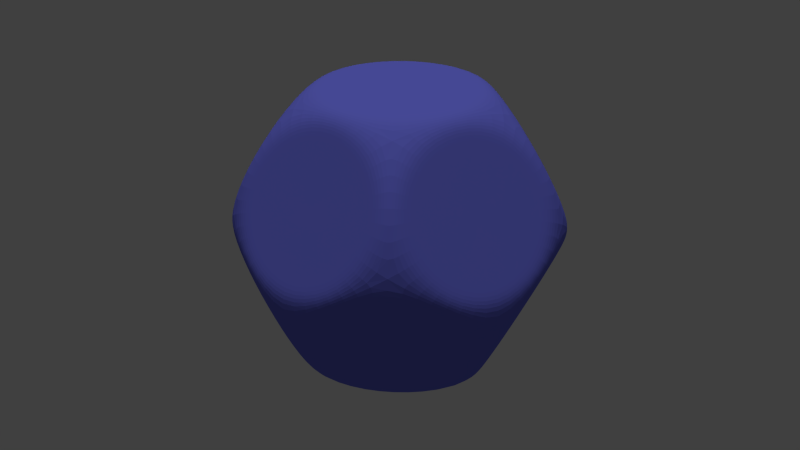 # Source: d12.blend  (saved by Blender 2.69.0; exported with 4.5.12 LTS)
import bpy
from mathutils import Matrix  # noqa: F401  (used for matrix-valued properties, if any)

bpy.ops.wm.read_factory_settings(use_empty=True)
scene = bpy.context.scene
scene.name = 'Scene'

# ---- collections
col_collection_1 = bpy.data.collections.new('Collection 1'); scene.collection.children.link(col_collection_1)

# ---- materials (node trees are filled in below, after node groups)
mat_material_001 = bpy.data.materials.new('Material.001')
mat_material_001.alpha_threshold = 0.0
mat_material_001.use_transparent_shadow = False
mat_material_001.diffuse_color = (0.1634, 0.1771, 0.8, 1.0)
mat_material_001.roughness = 0.5
mat_material_001.line_color = (0.0, 0.0, 0.0, 1.0)

# ---- material node trees

# ---- world
world_world = bpy.data.worlds.new('World'); scene.world = world_world
world_world.color = (0.05088, 0.05088, 0.05088)
world_world.use_sun_shadow = False
world_world.sun_shadow_jitter_overblur = 0.0
world_world.cycles.sampling_method = 'MANUAL'
world_world.cycles.sample_map_resolution = 256

# ---- lights
light_sun = bpy.data.lights.new('Sun', 'SUN')
light_sun.transmission_factor = 0.0
light_sun.angle = 0.1993
light_sun.energy = 1.0
light_sun.shadow_buffer_clip_start = 0.5
light_sun.shadow_soft_size = 0.1
light_sun.shadow_cascade_max_distance = 1000.0
light_sun.cycles.use_multiple_importance_sampling = False
light_point = bpy.data.lights.new('Point', 'POINT')
light_point.transmission_factor = 0.0
light_point.energy = 100.0
light_point.shadow_buffer_clip_start = 0.5
light_point.shadow_soft_size = 0.1
light_point.shadow_maximum_resolution = 0.006
light_point.use_absolute_resolution = True
light_point.cycles.use_multiple_importance_sampling = False

# ---- meshes
me_circle_007 = bpy.data.meshes.new('Circle.007')
me_circle_007.from_pydata([(-0.9696, 1.182, 0.3609), (-1.476, 0.4812, 0.8973), (-1.478, -0.3837, 0.3609), (-0.9736, -0.2171, -0.5069), (-0.6591, 0.7509, -0.5069), (-1.097, 0.4485, 0.1461), (-1.15, 0.3751, 0.2022), (-1.15, 0.2847, 0.1461), (-1.097, 0.3021, 0.05536), (-1.064, 0.4033, 0.05536), (-1.111, 0.3627, 0.121), (-1.538, -0.4968, 0.3981), (-0.002241, -1.001, -0.6043), (-0.9533, -0.3097, -0.6043), (-1.424, -0.5569, 0.3609), (-0.9137, -1.255, 0.8973), (-0.09189, -1.525, 0.3609), (-0.09436, -0.9932, -0.5069), (-0.9177, -0.395, -0.5069), (-0.7653, -0.9045, 0.1461), (-0.7119, -0.9775, 0.2022), (-0.626, -1.006, 0.1461), (-0.6262, -0.9501, 0.05536), (-0.7124, -0.8875, 0.05536), (-0.6884, -0.9451, 0.121), (-0.002836, -1.617, 0.3981), (0.9465, -1.305, 1.018), (0.9511, -0.3115, -0.6043), (0.08967, -1.527, 0.3609), (0.9115, -1.257, 0.8973), (1.422, -0.5588, 0.3609), (0.9155, -0.3968, -0.5069), (0.09214, -0.995, -0.5069), (0.6238, -1.008, 0.1461), (0.7097, -0.9793, 0.2022), (0.7631, -0.9063, 0.1461), (0.7101, -0.8893, 0.05536), (0.624, -0.9519, 0.05536), (0.6861, -0.9469, 0.121), (1.537, -0.5024, 0.3981), (1.534, 0.4967, 1.018), (0.9489, 1.307, 0.3981), (1.48, -0.3867, 0.3609), (1.477, 0.4783, 0.8973), (0.9709, 1.179, 0.3609), (0.6604, 0.7479, -0.5069), (0.9749, -0.22, -0.5069), (1.151, 0.2817, 0.1461), (1.151, 0.3722, 0.2022), (1.098, 0.4455, 0.1461), (1.065, 0.4004, 0.05536), (1.098, 0.2992, 0.05536), (1.113, 0.3598, 0.121), (0.001686, 1.612, 1.018), (-0.9494, 1.306, 0.3981), (0.8251, 1.288, 0.3609), (0.001686, 1.553, 0.8973), (-0.8217, 1.288, 0.3609), (-0.5072, 0.859, -0.5069), (0.5106, 0.859, -0.5069), (0.08781, 1.182, 0.1461), (0.001686, 1.209, 0.2022), (-0.08444, 1.182, 0.1461), (-0.05154, 1.137, 0.05536), (0.05491, 1.137, 0.05536), (0.001686, 1.169, 0.121), (-0.5885, 0.8092, -0.6052), (0.5871, 0.8092, -0.6052), (-0.5096, 0.7006, -0.6052), (-0.8241, -0.2673, -0.6052), (-0.000701, -0.8655, -0.6052), (0.8227, -0.2673, -0.6052), (0.5082, 0.7006, -0.6052), (-0.05393, 0.07345, -0.6052), (-0.08682, -0.02779, -0.6052), (-0.0007011, -0.09036, -0.6052), (0.08542, -0.02779, -0.6052), (0.05253, 0.07345, -0.6052), (-0.0007011, 0.0001936, -0.6052), (1.479, 0.3867, 1.059), (1.477, -0.4783, 0.5227), (0.9706, -1.179, 1.059), (0.6601, -0.7479, 1.927), (0.9746, 0.22, 1.927), (1.151, -0.2817, 1.274), (1.15, -0.3722, 1.218), (1.098, -0.4455, 1.274), (1.065, -0.4004, 1.365), (1.098, -0.2991, 1.365), (1.112, -0.3598, 1.299), (0.5892, -0.8109, 2.024), (0.8248, -1.288, 1.059), (0.00141, -1.553, 0.5227), (-0.822, -1.288, 1.059), (-0.5075, -0.859, 1.927), (0.5103, -0.859, 1.927), (0.08753, -1.182, 1.274), (0.00141, -1.209, 1.218), (-0.08471, -1.182, 1.274), (-0.05182, -1.137, 1.365), (0.05464, -1.137, 1.365), (0.00141, -1.169, 1.299), (-0.9479, -1.31, 1.022), (-0.9525, 0.307, 2.024), (-0.5893, -0.811, 2.024), (-0.9699, -1.182, 1.059), (-1.476, -0.4812, 0.5227), (-1.479, 0.3837, 1.059), (-0.9739, 0.2171, 1.927), (-0.6594, -0.7508, 1.927), (-1.097, -0.4485, 1.274), (-1.15, -0.3751, 1.218), (-1.15, -0.2847, 1.274), (-1.097, -0.3021, 1.365), (-1.064, -0.4033, 1.365), (-1.112, -0.3627, 1.299), (-1.539, 0.4968, 1.022), (-0.002517, 1.001, 2.024), (-1.424, 0.557, 1.059), (-0.914, 1.255, 0.5227), (-0.09216, 1.525, 1.059), (-0.09464, 0.9932, 1.927), (-0.918, 0.395, 1.927), (-0.7656, 0.9045, 1.274), (-0.7122, 0.9775, 1.218), (-0.6263, 1.006, 1.274), (-0.6265, 0.9501, 1.365), (-0.7126, 0.8875, 1.365), (-0.6886, 0.9451, 1.299), (0.08939, 1.527, 1.059), (0.9112, 1.257, 0.5227), (1.422, 0.5588, 1.059), (0.9152, 0.3968, 1.927), (0.09186, 0.995, 1.927), (0.6235, 1.008, 1.274), (0.7094, 0.9793, 1.218), (0.7628, 0.9063, 1.274), (0.7099, 0.8893, 1.365), (0.6237, 0.9519, 1.365), (0.6859, 0.9469, 1.299), (0.9517, 0.3088, 2.025), (0.824, 0.2673, 2.025), (0.5096, -0.7007, 2.025), (-0.5082, -0.7007, 2.025), (-0.8227, 0.2673, 2.025), (0.0006813, 0.8655, 2.025), (0.0868, 0.02773, 2.025), (0.05391, -0.07352, 2.025), (-0.05255, -0.07352, 2.025), (-0.08544, 0.02773, 2.025), (0.0006813, 0.0903, 2.025), (0.0006813, -0.0002558, 2.025)], [], [(4, 9, 5, 0), (3, 8, 9, 4), (2, 7, 8, 3), (1, 6, 7, 2), (0, 5, 6, 1), (9, 10, 5), (8, 10, 9), (7, 10, 8), (6, 10, 7), (5, 10, 6), (13, 18, 14, 11), (12, 17, 18, 13), (18, 23, 19, 14), (17, 22, 23, 18), (16, 21, 22, 17), (15, 20, 21, 16), (14, 19, 20, 15), (23, 24, 19), (22, 24, 23), (21, 24, 22), (20, 24, 21), (19, 24, 20), (25, 28, 29, 26), (32, 37, 33, 28), (31, 36, 37, 32), (30, 35, 36, 31), (29, 34, 35, 30), (28, 33, 34, 29), (37, 38, 33), (36, 38, 37), (35, 38, 36), (34, 38, 35), (33, 38, 34), (40, 43, 44, 41), (39, 42, 43, 40), (46, 51, 47, 42), (45, 50, 51, 46), (44, 49, 50, 45), (43, 48, 49, 44), (42, 47, 48, 43), (51, 52, 47), (50, 52, 51), (49, 52, 50), (48, 52, 49), (47, 52, 48), (53, 56, 57, 54), (59, 64, 60, 55), (58, 63, 64, 59), (57, 62, 63, 58), (56, 61, 62, 57), (55, 60, 61, 56), (64, 65, 60), (63, 65, 64), (62, 65, 63), (61, 65, 62), (60, 65, 61), (67, 72, 68, 66), (72, 77, 73, 68), (71, 76, 77, 72), (70, 75, 76, 71), (69, 74, 75, 70), (68, 73, 74, 69), (77, 78, 73), (76, 78, 77), (75, 78, 76), (74, 78, 75), (73, 78, 74), (83, 88, 84, 79), (82, 87, 88, 83), (81, 86, 87, 82), (80, 85, 86, 81), (79, 84, 85, 80), (88, 89, 84), (87, 89, 88), (86, 89, 87), (85, 89, 86), (84, 89, 85), (95, 100, 96, 91), (94, 99, 100, 95), (93, 98, 99, 94), (92, 97, 98, 93), (91, 96, 97, 92), (100, 101, 96), (99, 101, 100), (98, 101, 99), (97, 101, 98), (96, 101, 97), (104, 109, 105, 102), (103, 108, 109, 104), (109, 114, 110, 105), (108, 113, 114, 109), (107, 112, 113, 108), (106, 111, 112, 107), (105, 110, 111, 106), (114, 115, 110), (113, 115, 114), (112, 115, 113), (111, 115, 112), (110, 115, 111), (122, 127, 123, 118), (121, 126, 127, 122), (120, 125, 126, 121), (119, 124, 125, 120), (118, 123, 124, 119), (127, 128, 123), (126, 128, 127), (125, 128, 126), (124, 128, 125), (123, 128, 124), (133, 138, 134, 129), (132, 137, 138, 133), (131, 136, 137, 132), (130, 135, 136, 131), (129, 134, 135, 130), (138, 139, 134), (137, 139, 138), (136, 139, 137), (135, 139, 136), (134, 139, 135), (145, 150, 146, 141), (144, 149, 150, 145), (143, 148, 149, 144), (142, 147, 148, 143), (141, 146, 147, 142), (150, 151, 146), (149, 151, 150), (148, 151, 149), (147, 151, 148), (146, 151, 147), (66, 4, 0, 54), (13, 3, 4, 66), (11, 2, 3, 13), (116, 1, 2, 11), (54, 0, 1, 116), (25, 16, 17, 12), (102, 15, 16, 25), (11, 14, 15, 102), (12, 32, 28, 25), (27, 31, 32, 12), (39, 30, 31, 27), (26, 29, 30, 39), (27, 46, 42, 39), (67, 45, 46, 27), (41, 44, 45, 67), (67, 59, 55, 41), (66, 58, 59, 67), (54, 57, 58, 66), (41, 55, 56, 53), (27, 71, 72, 67), (12, 70, 71, 27), (13, 69, 70, 12), (66, 68, 69, 13), (140, 83, 79, 40), (90, 82, 83, 140), (26, 81, 82, 90), (39, 80, 81, 26), (40, 79, 80, 39), (90, 95, 91, 26), (104, 94, 95, 90), (102, 93, 94, 104), (25, 92, 93, 102), (26, 91, 92, 25), (116, 107, 108, 103), (11, 106, 107, 116), (102, 105, 106, 11), (103, 122, 118, 116), (117, 121, 122, 103), (53, 120, 121, 117), (54, 119, 120, 53), (116, 118, 119, 54), (117, 133, 129, 53), (140, 132, 133, 117), (40, 131, 132, 140), (41, 130, 131, 40), (53, 129, 130, 41), (117, 145, 141, 140), (103, 144, 145, 117), (104, 143, 144, 103), (90, 142, 143, 104), (140, 141, 142, 90)])
me_circle_007.materials.append(mat_material_001)
me_circle_007.use_remesh_preserve_volume = False
me_circle_007.use_remesh_preserve_attributes = False
me_circle_007.use_mirror_vertex_groups = False
me_circle_007.update()

# ---- objects
ob_sun = bpy.data.objects.new('Sun', light_sun)
ob_point = bpy.data.objects.new('Point', light_point)
ob_face_003 = bpy.data.objects.new('Face.003', me_circle_007)

# ---- transforms, parenting, visibility, modifiers, constraints
ob_sun.location = (-3.283, 3.434, 4.254)
ob_sun.lineart.crease_threshold = 0.0
ob_point.location = (-12.69, 13.33, -9.574)
ob_point.lineart.crease_threshold = 0.0
ob_face_003.location = (0.003747, 0.04909, 2.025)
ob_face_003.rotation_euler = (3.142, 1.436e-07, 7.54)
ob_face_003.lineart.crease_threshold = 0.0
_m = ob_face_003.modifiers.new('Subsurf', 'SUBSURF')
_m.uv_smooth = 'PRESERVE_CORNERS'
_m.levels = 3
_m.render_levels = 3
_m.show_only_control_edges = False

# ---- collection membership
col_collection_1.objects.link(ob_sun)
col_collection_1.objects.link(ob_point)
col_collection_1.objects.link(ob_face_003)

# ---- scene / render settings (as saved in the file)
scene.frame_start = 1; scene.frame_end = 250; scene.frame_set(1)
scene.render.engine = 'BLENDER_EEVEE_NEXT'
scene.render.image_settings.compression = 90
scene.render.resolution_percentage = 50
scene.render.dither_intensity = 0.0
scene.cycles.use_denoising = False
scene.cycles.samples = 10
scene.cycles.sampling_pattern = 'TABULATED_SOBOL'
scene.cycles.light_sampling_threshold = 0.0
scene.cycles.use_adaptive_sampling = False
scene.cycles.use_light_tree = False
scene.cycles.blur_glossy = 0.0
scene.cycles.volume_bounces = 1
scene.cycles.pixel_filter_type = 'GAUSSIAN'
scene.cycles.sample_clamp_indirect = 0.0
scene.view_settings.view_transform = 'Standard'
bpy.context.view_layer.update()

# ---- added for rendering (the .blend has no active camera): camera
cam_auto = bpy.data.cameras.new('AutoCamera')
cam_auto.lens = 50.0
cam_auto.sensor_width = 36.0
cam_auto.clip_end = 1000.0
ob_auto_camera = bpy.data.objects.new('AutoCamera', cam_auto)
scene.collection.objects.link(ob_auto_camera)
ob_auto_camera.location = (5.74006, -6.83759, 5.90551)
ob_auto_camera.rotation_euler = (1.09748, -7.21219e-08, 0.694738)
scene.camera = ob_auto_camera
bpy.context.view_layer.update()
